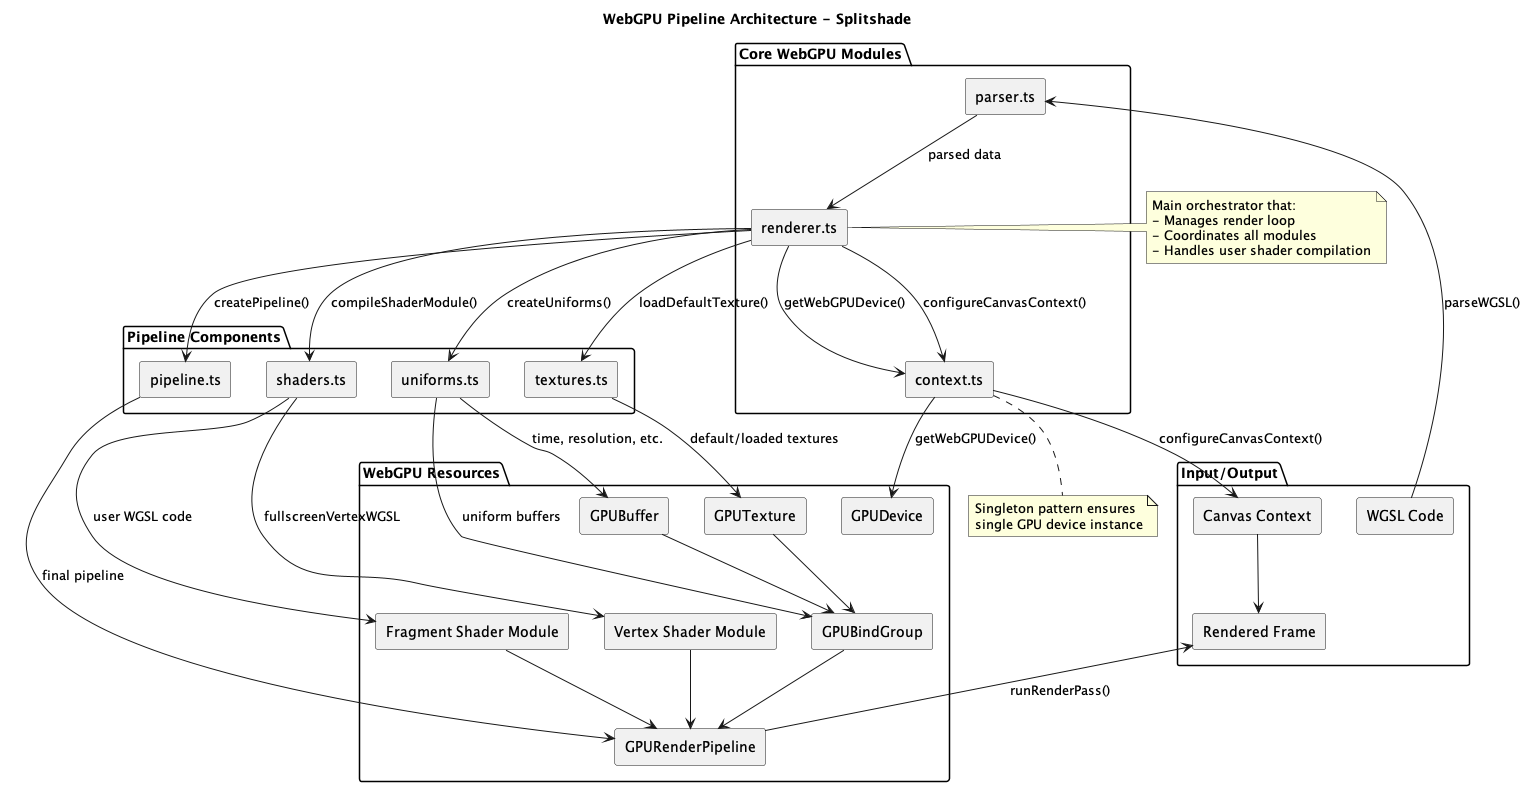

The diagram above was rendered by PlantUML. Its source (embedded in the PNG):
@startuml
' !theme aws-orange
skinparam componentStyle rectangle

title WebGPU Pipeline Architecture - Splitshade

package "Core WebGPU Modules" {
  [context.ts] as Context
  [renderer.ts] as Renderer
  [parser.ts] as Parser
}

package "Pipeline Components" {
  [shaders.ts] as Shaders
  [uniforms.ts] as Uniforms
  [textures.ts] as Textures
  [pipeline.ts] as Pipeline
}

package "WebGPU Resources" {
  [Vertex Shader Module] as VertexShaderModule
  [Fragment Shader Module] as FragmentShaderModule
  [GPUBindGroup] as BindGroup
  [GPURenderPipeline] as RenderPipeline
  [GPUBuffer] as Buffer
  [GPUTexture] as Texture
  [GPUDevice] as Device
}

package "Input/Output" {
  component "WGSL Code" as WGSL
  component "Canvas Context" as Canvas
  component "Rendered Frame" as Frame
}

' Main flow
WGSL --> Parser : parseWGSL()
Parser --> Renderer : parsed data

' Renderer uses context for setup
Renderer --> Context : getWebGPUDevice()
Renderer --> Context : configureCanvasContext()

' Context setup (what context.ts provides)
Context --> Device : getWebGPUDevice()
Context --> Canvas : configureCanvasContext()

' Renderer orchestrates everything
Renderer --> Shaders : compileShaderModule()
Renderer --> Uniforms : createUniforms()
Renderer --> Textures : loadDefaultTexture()
Renderer --> Pipeline : createPipeline()

' Resource creation
Shaders --> VertexShaderModule : fullscreenVertexWGSL
Shaders --> FragmentShaderModule : user WGSL code
Uniforms --> BindGroup : uniform buffers
Uniforms --> Buffer : time, resolution, etc.
Textures --> Texture : default/loaded textures
Pipeline --> RenderPipeline : final pipeline

' Dependencies for pipeline creation
VertexShaderModule --> RenderPipeline
FragmentShaderModule --> RenderPipeline
BindGroup --> RenderPipeline
Buffer --> BindGroup
Texture --> BindGroup

' Final rendering
RenderPipeline --> Frame : runRenderPass()
Canvas --> Frame

note right of Renderer
  Main orchestrator that:
  - Manages render loop
  - Coordinates all modules
  - Handles user shader compilation
end note

note bottom of Context
  Singleton pattern ensures
  single GPU device instance
end note

@enduml